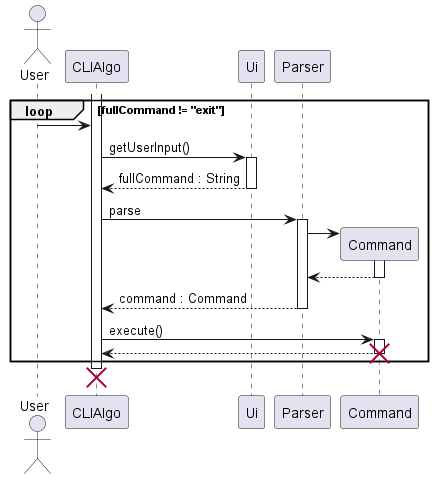

The diagram above was rendered by PlantUML. Its source (embedded in the PNG):
@startuml
actor User
activate CLIAlgo
    loop fullCommand != "exit"
    User -> CLIAlgo
    CLIAlgo -> Ui : getUserInput()
    activate Ui
    return fullCommand : String

    CLIAlgo -> Parser : parse
    activate Parser
        Parser -> Command **
        activate Command
        return
    return command : Command

    CLIAlgo -> Command : execute()
    activate Command
    return
    destroy Command
    end
destroy CLIAlgo
@enduml